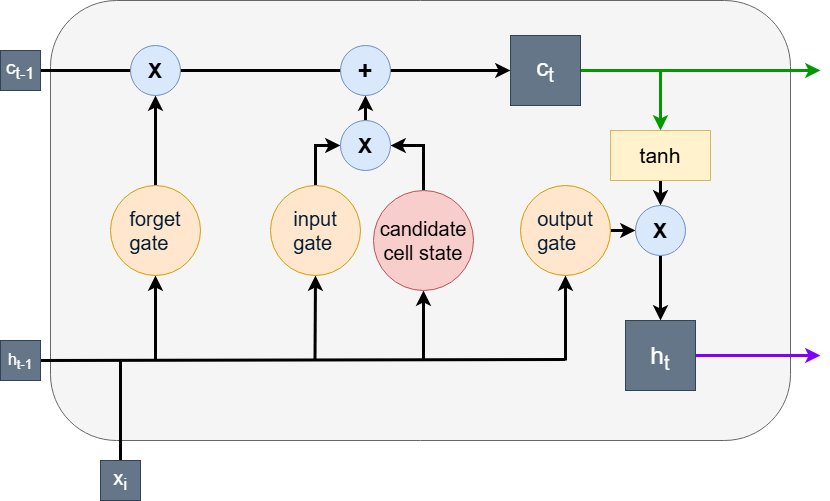

The diagram above was exported from draw.io. Its source (the exported page's mxGraphModel, read from the mxfile embedded in the PNG):
<mxGraphModel dx="1426" dy="789" grid="1" gridSize="10" guides="1" tooltips="1" connect="1" arrows="1" fold="1" page="1" pageScale="1" pageWidth="850" pageHeight="1100" math="0" shadow="0">
  <root>
    <mxCell id="h-s2dAxn5xTG342_dg5D-0" />
    <mxCell id="h-s2dAxn5xTG342_dg5D-1" parent="h-s2dAxn5xTG342_dg5D-0" />
    <mxCell id="h-s2dAxn5xTG342_dg5D-2" value="" style="rounded=1;whiteSpace=wrap;html=1;fillColor=#f5f5f5;fontColor=#333333;strokeColor=#666666;" vertex="1" parent="h-s2dAxn5xTG342_dg5D-1">
      <mxGeometry x="60" y="160" width="740" height="440" as="geometry" />
    </mxCell>
    <mxCell id="h-s2dAxn5xTG342_dg5D-3" value="" style="edgeStyle=orthogonalEdgeStyle;rounded=0;orthogonalLoop=1;jettySize=auto;html=1;strokeWidth=3;" edge="1" parent="h-s2dAxn5xTG342_dg5D-1" source="h-s2dAxn5xTG342_dg5D-4" target="h-s2dAxn5xTG342_dg5D-8">
      <mxGeometry relative="1" as="geometry" />
    </mxCell>
    <mxCell id="h-s2dAxn5xTG342_dg5D-4" value="&lt;div style=&quot;text-align: start;&quot;&gt;&lt;font face=&quot;Google Sans, Arial, sans-serif&quot; color=&quot;#001d35&quot;&gt;forget&lt;/font&gt;&lt;/div&gt;&lt;div style=&quot;text-align: start;&quot;&gt;&lt;font face=&quot;Google Sans, Arial, sans-serif&quot; color=&quot;#001d35&quot;&gt;gate&lt;/font&gt;&lt;/div&gt;" style="ellipse;whiteSpace=wrap;html=1;aspect=fixed;fillColor=#ffe6cc;strokeColor=#d79b00;fontSize=20;" vertex="1" parent="h-s2dAxn5xTG342_dg5D-1">
      <mxGeometry x="120" y="345" width="90" height="90" as="geometry" />
    </mxCell>
    <mxCell id="h-s2dAxn5xTG342_dg5D-5" style="edgeStyle=orthogonalEdgeStyle;rounded=0;orthogonalLoop=1;jettySize=auto;html=1;exitX=0.5;exitY=0;exitDx=0;exitDy=0;entryX=1;entryY=0.5;entryDx=0;entryDy=0;strokeWidth=3;" edge="1" parent="h-s2dAxn5xTG342_dg5D-1" source="h-s2dAxn5xTG342_dg5D-6" target="h-s2dAxn5xTG342_dg5D-30">
      <mxGeometry relative="1" as="geometry" />
    </mxCell>
    <mxCell id="h-s2dAxn5xTG342_dg5D-6" value="candidate cell state" style="ellipse;whiteSpace=wrap;html=1;aspect=fixed;fillColor=#f8cecc;strokeColor=#b85450;fontSize=20;" vertex="1" parent="h-s2dAxn5xTG342_dg5D-1">
      <mxGeometry x="383" y="350" width="100" height="100" as="geometry" />
    </mxCell>
    <mxCell id="h-s2dAxn5xTG342_dg5D-7" value="" style="endArrow=classic;html=1;rounded=0;exitX=1;exitY=0.5;exitDx=0;exitDy=0;strokeWidth=3;entryX=0;entryY=0.5;entryDx=0;entryDy=0;" edge="1" parent="h-s2dAxn5xTG342_dg5D-1" source="h-s2dAxn5xTG342_dg5D-9" target="h-s2dAxn5xTG342_dg5D-18">
      <mxGeometry width="50" height="50" relative="1" as="geometry">
        <mxPoint x="90" y="263.8399999999999" as="sourcePoint" />
        <mxPoint x="590" y="270" as="targetPoint" />
      </mxGeometry>
    </mxCell>
    <mxCell id="h-s2dAxn5xTG342_dg5D-8" value="X" style="ellipse;whiteSpace=wrap;html=1;aspect=fixed;fillColor=#dae8fc;strokeColor=#6c8ebf;fontStyle=1;fontSize=21;" vertex="1" parent="h-s2dAxn5xTG342_dg5D-1">
      <mxGeometry x="140" y="205" width="50" height="50" as="geometry" />
    </mxCell>
    <mxCell id="h-s2dAxn5xTG342_dg5D-9" value="c&lt;sub&gt;t-1&lt;/sub&gt;" style="whiteSpace=wrap;html=1;aspect=fixed;fillColor=#647687;fontColor=#ffffff;strokeColor=#314354;fontSize=19;" vertex="1" parent="h-s2dAxn5xTG342_dg5D-1">
      <mxGeometry x="10" y="210" width="40" height="40" as="geometry" />
    </mxCell>
    <mxCell id="h-s2dAxn5xTG342_dg5D-10" style="edgeStyle=orthogonalEdgeStyle;rounded=0;orthogonalLoop=1;jettySize=auto;html=1;exitX=0.5;exitY=0;exitDx=0;exitDy=0;entryX=0;entryY=0.5;entryDx=0;entryDy=0;strokeWidth=3;" edge="1" parent="h-s2dAxn5xTG342_dg5D-1" source="h-s2dAxn5xTG342_dg5D-11" target="h-s2dAxn5xTG342_dg5D-30">
      <mxGeometry relative="1" as="geometry" />
    </mxCell>
    <mxCell id="h-s2dAxn5xTG342_dg5D-11" value="&lt;div style=&quot;text-align: start;&quot;&gt;&lt;span style=&quot;background-color: transparent;&quot;&gt;&lt;font face=&quot;Google Sans, Arial, sans-serif&quot; color=&quot;#001d35&quot;&gt;input&lt;/font&gt;&lt;/span&gt;&lt;/div&gt;&lt;div style=&quot;text-align: start;&quot;&gt;&lt;font face=&quot;Google Sans, Arial, sans-serif&quot; color=&quot;#001d35&quot;&gt;gate&lt;/font&gt;&lt;/div&gt;" style="ellipse;whiteSpace=wrap;html=1;aspect=fixed;fillColor=#ffe6cc;strokeColor=#d79b00;fontSize=20;" vertex="1" parent="h-s2dAxn5xTG342_dg5D-1">
      <mxGeometry x="280" y="345" width="90" height="90" as="geometry" />
    </mxCell>
    <mxCell id="h-s2dAxn5xTG342_dg5D-12" value="" style="edgeStyle=orthogonalEdgeStyle;rounded=0;orthogonalLoop=1;jettySize=auto;html=1;strokeWidth=3;" edge="1" parent="h-s2dAxn5xTG342_dg5D-1" source="h-s2dAxn5xTG342_dg5D-13" target="h-s2dAxn5xTG342_dg5D-24">
      <mxGeometry relative="1" as="geometry" />
    </mxCell>
    <mxCell id="h-s2dAxn5xTG342_dg5D-13" value="&lt;div style=&quot;text-align: start;&quot;&gt;&lt;span style=&quot;background-color: transparent;&quot;&gt;&lt;font face=&quot;Google Sans, Arial, sans-serif&quot; color=&quot;#001d35&quot;&gt;output&lt;/font&gt;&lt;/span&gt;&lt;/div&gt;&lt;div style=&quot;text-align: start;&quot;&gt;&lt;span style=&quot;background-color: transparent;&quot;&gt;&lt;font face=&quot;Google Sans, Arial, sans-serif&quot; color=&quot;#001d35&quot;&gt;gate&lt;/font&gt;&lt;/span&gt;&lt;/div&gt;" style="ellipse;whiteSpace=wrap;html=1;aspect=fixed;fillColor=#ffe6cc;strokeColor=#d79b00;fontSize=20;" vertex="1" parent="h-s2dAxn5xTG342_dg5D-1">
      <mxGeometry x="530" y="345" width="90" height="90" as="geometry" />
    </mxCell>
    <mxCell id="h-s2dAxn5xTG342_dg5D-14" value="" style="edgeStyle=orthogonalEdgeStyle;rounded=0;orthogonalLoop=1;jettySize=auto;html=1;strokeWidth=3;" edge="1" parent="h-s2dAxn5xTG342_dg5D-1" source="h-s2dAxn5xTG342_dg5D-15" target="h-s2dAxn5xTG342_dg5D-24">
      <mxGeometry relative="1" as="geometry" />
    </mxCell>
    <mxCell id="h-s2dAxn5xTG342_dg5D-15" value="tanh" style="rounded=0;whiteSpace=wrap;html=1;fillColor=#fff2cc;strokeColor=#d6b656;fontSize=21;" vertex="1" parent="h-s2dAxn5xTG342_dg5D-1">
      <mxGeometry x="620" y="290" width="100" height="50" as="geometry" />
    </mxCell>
    <mxCell id="h-s2dAxn5xTG342_dg5D-16" style="edgeStyle=orthogonalEdgeStyle;rounded=0;orthogonalLoop=1;jettySize=auto;html=1;exitX=1;exitY=0.5;exitDx=0;exitDy=0;entryX=0.5;entryY=0;entryDx=0;entryDy=0;strokeWidth=3;strokeColor=light-dark(#009900,#EDEDED);" edge="1" parent="h-s2dAxn5xTG342_dg5D-1" source="h-s2dAxn5xTG342_dg5D-18" target="h-s2dAxn5xTG342_dg5D-15">
      <mxGeometry relative="1" as="geometry">
        <Array as="points">
          <mxPoint x="670" y="230" />
        </Array>
      </mxGeometry>
    </mxCell>
    <mxCell id="h-s2dAxn5xTG342_dg5D-17" style="edgeStyle=orthogonalEdgeStyle;rounded=0;orthogonalLoop=1;jettySize=auto;html=1;exitX=1;exitY=0.5;exitDx=0;exitDy=0;strokeWidth=3;strokeColor=#009900;" edge="1" parent="h-s2dAxn5xTG342_dg5D-1" source="h-s2dAxn5xTG342_dg5D-18">
      <mxGeometry relative="1" as="geometry">
        <mxPoint x="830" y="230" as="targetPoint" />
      </mxGeometry>
    </mxCell>
    <mxCell id="h-s2dAxn5xTG342_dg5D-18" value="c&lt;sub&gt;t&lt;/sub&gt;" style="whiteSpace=wrap;html=1;aspect=fixed;fontSize=24;fillColor=#647687;strokeColor=#314354;fontColor=#ffffff;" vertex="1" parent="h-s2dAxn5xTG342_dg5D-1">
      <mxGeometry x="520" y="195" width="70" height="70" as="geometry" />
    </mxCell>
    <mxCell id="h-s2dAxn5xTG342_dg5D-19" value="" style="edgeStyle=orthogonalEdgeStyle;rounded=0;orthogonalLoop=1;jettySize=auto;html=1;endArrow=none;startFill=0;strokeWidth=3;" edge="1" parent="h-s2dAxn5xTG342_dg5D-1" source="h-s2dAxn5xTG342_dg5D-20">
      <mxGeometry relative="1" as="geometry">
        <mxPoint x="130" y="520" as="targetPoint" />
      </mxGeometry>
    </mxCell>
    <mxCell id="h-s2dAxn5xTG342_dg5D-20" value="x&lt;sub&gt;i&lt;/sub&gt;" style="whiteSpace=wrap;html=1;aspect=fixed;fillColor=#647687;fontColor=#ffffff;strokeColor=#314354;fontSize=20;" vertex="1" parent="h-s2dAxn5xTG342_dg5D-1">
      <mxGeometry x="110" y="620" width="40" height="40" as="geometry" />
    </mxCell>
    <mxCell id="h-s2dAxn5xTG342_dg5D-21" value="" style="endArrow=none;html=1;rounded=0;strokeWidth=3;startFill=0;exitX=1;exitY=0.5;exitDx=0;exitDy=0;" edge="1" parent="h-s2dAxn5xTG342_dg5D-1">
      <mxGeometry width="50" height="50" relative="1" as="geometry">
        <mxPoint x="50" y="520" as="sourcePoint" />
        <mxPoint x="574.74" y="518.94" as="targetPoint" />
      </mxGeometry>
    </mxCell>
    <mxCell id="h-s2dAxn5xTG342_dg5D-22" value="+" style="ellipse;whiteSpace=wrap;html=1;aspect=fixed;fillColor=#dae8fc;strokeColor=#6c8ebf;fontStyle=1;fontSize=25;" vertex="1" parent="h-s2dAxn5xTG342_dg5D-1">
      <mxGeometry x="350" y="205" width="50" height="50" as="geometry" />
    </mxCell>
    <mxCell id="h-s2dAxn5xTG342_dg5D-23" value="" style="edgeStyle=orthogonalEdgeStyle;rounded=0;orthogonalLoop=1;jettySize=auto;html=1;strokeWidth=3;" edge="1" parent="h-s2dAxn5xTG342_dg5D-1" source="h-s2dAxn5xTG342_dg5D-24">
      <mxGeometry relative="1" as="geometry">
        <mxPoint x="670" y="480" as="targetPoint" />
      </mxGeometry>
    </mxCell>
    <mxCell id="h-s2dAxn5xTG342_dg5D-24" value="X" style="ellipse;whiteSpace=wrap;html=1;aspect=fixed;fillColor=#dae8fc;strokeColor=#6c8ebf;fontStyle=1;fontSize=21;" vertex="1" parent="h-s2dAxn5xTG342_dg5D-1">
      <mxGeometry x="645" y="365" width="50" height="50" as="geometry" />
    </mxCell>
    <mxCell id="h-s2dAxn5xTG342_dg5D-25" value="" style="endArrow=classic;html=1;rounded=0;entryX=0.5;entryY=1;entryDx=0;entryDy=0;strokeWidth=3;" edge="1" parent="h-s2dAxn5xTG342_dg5D-1" target="h-s2dAxn5xTG342_dg5D-4">
      <mxGeometry width="50" height="50" relative="1" as="geometry">
        <mxPoint x="165" y="520" as="sourcePoint" />
        <mxPoint x="450" y="380" as="targetPoint" />
      </mxGeometry>
    </mxCell>
    <mxCell id="h-s2dAxn5xTG342_dg5D-26" value="" style="endArrow=classic;html=1;rounded=0;entryX=0.5;entryY=1;entryDx=0;entryDy=0;strokeWidth=3;" edge="1" parent="h-s2dAxn5xTG342_dg5D-1" target="h-s2dAxn5xTG342_dg5D-11">
      <mxGeometry width="50" height="50" relative="1" as="geometry">
        <mxPoint x="324.5" y="520" as="sourcePoint" />
        <mxPoint x="324.5" y="440" as="targetPoint" />
      </mxGeometry>
    </mxCell>
    <mxCell id="h-s2dAxn5xTG342_dg5D-27" value="" style="endArrow=classic;html=1;rounded=0;entryX=0.5;entryY=1;entryDx=0;entryDy=0;strokeWidth=3;" edge="1" parent="h-s2dAxn5xTG342_dg5D-1" target="h-s2dAxn5xTG342_dg5D-6">
      <mxGeometry width="50" height="50" relative="1" as="geometry">
        <mxPoint x="433" y="520" as="sourcePoint" />
        <mxPoint x="425" y="440" as="targetPoint" />
      </mxGeometry>
    </mxCell>
    <mxCell id="h-s2dAxn5xTG342_dg5D-28" value="" style="endArrow=classic;html=1;rounded=0;entryX=0.5;entryY=1;entryDx=0;entryDy=0;strokeWidth=3;" edge="1" parent="h-s2dAxn5xTG342_dg5D-1" target="h-s2dAxn5xTG342_dg5D-13">
      <mxGeometry width="50" height="50" relative="1" as="geometry">
        <mxPoint x="575" y="520" as="sourcePoint" />
        <mxPoint x="436" y="445" as="targetPoint" />
      </mxGeometry>
    </mxCell>
    <mxCell id="h-s2dAxn5xTG342_dg5D-29" value="" style="edgeStyle=orthogonalEdgeStyle;rounded=0;orthogonalLoop=1;jettySize=auto;html=1;strokeWidth=3;" edge="1" parent="h-s2dAxn5xTG342_dg5D-1" source="h-s2dAxn5xTG342_dg5D-30" target="h-s2dAxn5xTG342_dg5D-22">
      <mxGeometry relative="1" as="geometry" />
    </mxCell>
    <mxCell id="h-s2dAxn5xTG342_dg5D-30" value="X" style="ellipse;whiteSpace=wrap;html=1;aspect=fixed;fillColor=#dae8fc;strokeColor=#6c8ebf;fontStyle=1;fontSize=21;" vertex="1" parent="h-s2dAxn5xTG342_dg5D-1">
      <mxGeometry x="350" y="280" width="50" height="50" as="geometry" />
    </mxCell>
    <mxCell id="h-s2dAxn5xTG342_dg5D-31" style="edgeStyle=orthogonalEdgeStyle;rounded=0;orthogonalLoop=1;jettySize=auto;html=1;exitX=1;exitY=0.5;exitDx=0;exitDy=0;strokeWidth=3;strokeColor=#7F00FF;" edge="1" parent="h-s2dAxn5xTG342_dg5D-1" source="h-s2dAxn5xTG342_dg5D-32">
      <mxGeometry relative="1" as="geometry">
        <mxPoint x="830" y="515" as="targetPoint" />
      </mxGeometry>
    </mxCell>
    <mxCell id="h-s2dAxn5xTG342_dg5D-32" value="&lt;sub&gt;&lt;span style=&quot;font-size: 24px;&quot;&gt;h&lt;sub&gt;t&lt;/sub&gt;&lt;/span&gt;&lt;/sub&gt;" style="whiteSpace=wrap;html=1;aspect=fixed;fontSize=24;fillColor=#647687;strokeColor=#314354;fontColor=#ffffff;" vertex="1" parent="h-s2dAxn5xTG342_dg5D-1">
      <mxGeometry x="635" y="480" width="70" height="70" as="geometry" />
    </mxCell>
    <mxCell id="h-s2dAxn5xTG342_dg5D-33" value="&lt;span style=&quot;font-size: 15.8333px;&quot;&gt;h&lt;sub&gt;t-1&lt;/sub&gt;&lt;/span&gt;" style="whiteSpace=wrap;html=1;aspect=fixed;fillColor=#647687;fontColor=#ffffff;strokeColor=#314354;fontSize=19;" vertex="1" parent="h-s2dAxn5xTG342_dg5D-1">
      <mxGeometry x="10" y="500" width="40" height="40" as="geometry" />
    </mxCell>
  </root>
</mxGraphModel>